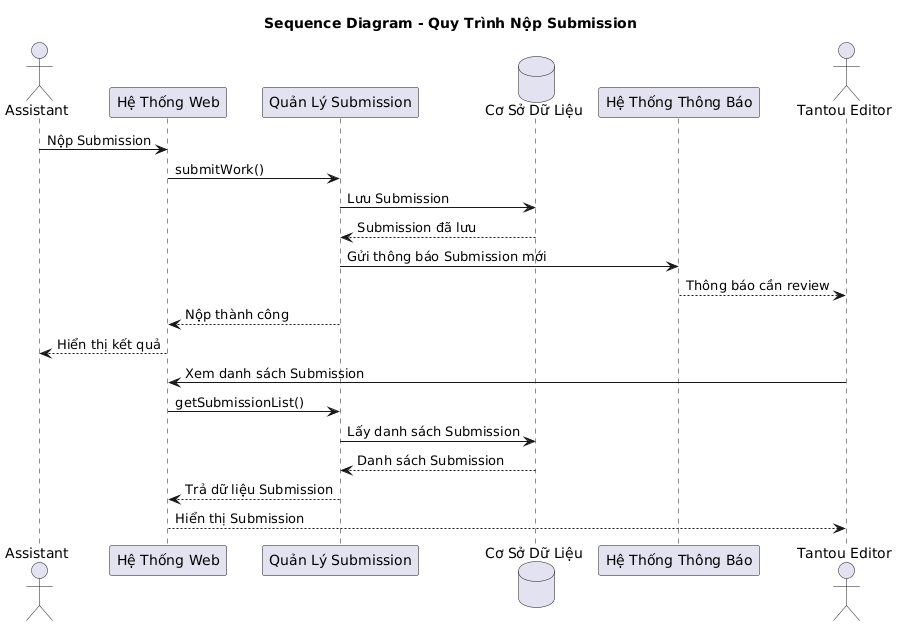

The diagram above was rendered by PlantUML. Its source (embedded in the PNG):
@startuml
title Sequence Diagram - Quy Trình Nộp Submission

actor Assistant

participant "Hệ Thống Web" as Web
participant "Quản Lý Submission" as SubmissionManager
database "Cơ Sở Dữ Liệu" as DB
participant "Hệ Thống Thông Báo" as Notification
actor "Tantou Editor" as Editor

Assistant -> Web : Nộp Submission

Web -> SubmissionManager : submitWork()

SubmissionManager -> DB : Lưu Submission

DB --> SubmissionManager : Submission đã lưu

SubmissionManager -> Notification : Gửi thông báo Submission mới

Notification --> Editor : Thông báo cần review

SubmissionManager --> Web : Nộp thành công

Web --> Assistant : Hiển thị kết quả

Editor -> Web : Xem danh sách Submission

Web -> SubmissionManager : getSubmissionList()

SubmissionManager -> DB : Lấy danh sách Submission

DB --> SubmissionManager : Danh sách Submission

SubmissionManager --> Web : Trả dữ liệu Submission

Web --> Editor : Hiển thị Submission
@enduml